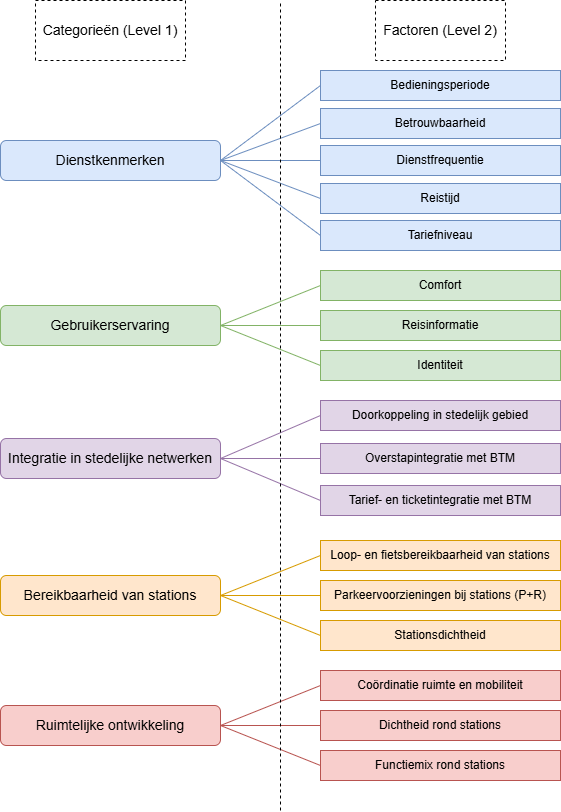

The diagram above was exported from draw.io. Its source (the exported page's mxGraphModel, read from the mxfile embedded in the PNG):
<mxGraphModel dx="1768" dy="1014" grid="1" gridSize="10" guides="1" tooltips="1" connect="1" arrows="1" fold="1" page="1" pageScale="1" pageWidth="827" pageHeight="1169" math="0" shadow="0">
  <root>
    <mxCell id="0" />
    <mxCell id="1" parent="0" />
    <mxCell id="f98UrC1gj9nChEkdADNG-1" parent="1" style="rounded=0;whiteSpace=wrap;html=1;fillColor=#dae8fc;strokeColor=#6c8ebf;" value="Bedieningsperiode" vertex="1">
      <mxGeometry height="30" width="240" x="480" y="140" as="geometry" />
    </mxCell>
    <mxCell id="f98UrC1gj9nChEkdADNG-29" edge="1" parent="1" source="f98UrC1gj9nChEkdADNG-2" style="rounded=0;orthogonalLoop=1;jettySize=auto;html=1;entryX=0;entryY=0.5;entryDx=0;entryDy=0;exitX=1;exitY=0.5;exitDx=0;exitDy=0;endArrow=none;endFill=0;fillColor=#dae8fc;strokeColor=#6c8ebf;" target="f98UrC1gj9nChEkdADNG-1">
      <mxGeometry relative="1" as="geometry" />
    </mxCell>
    <mxCell id="f98UrC1gj9nChEkdADNG-30" edge="1" parent="1" source="f98UrC1gj9nChEkdADNG-2" style="rounded=0;orthogonalLoop=1;jettySize=auto;html=1;entryX=0;entryY=0.5;entryDx=0;entryDy=0;exitX=1;exitY=0.5;exitDx=0;exitDy=0;endArrow=none;endFill=0;fillColor=#dae8fc;strokeColor=#6c8ebf;" target="f98UrC1gj9nChEkdADNG-3">
      <mxGeometry relative="1" as="geometry" />
    </mxCell>
    <mxCell id="f98UrC1gj9nChEkdADNG-31" edge="1" parent="1" source="f98UrC1gj9nChEkdADNG-2" style="rounded=0;orthogonalLoop=1;jettySize=auto;html=1;entryX=0;entryY=0.5;entryDx=0;entryDy=0;exitX=1;exitY=0.5;exitDx=0;exitDy=0;endArrow=none;endFill=0;fillColor=#dae8fc;strokeColor=#6c8ebf;" target="f98UrC1gj9nChEkdADNG-4">
      <mxGeometry relative="1" as="geometry" />
    </mxCell>
    <mxCell id="f98UrC1gj9nChEkdADNG-32" edge="1" parent="1" source="f98UrC1gj9nChEkdADNG-2" style="rounded=0;orthogonalLoop=1;jettySize=auto;html=1;entryX=0;entryY=0.5;entryDx=0;entryDy=0;exitX=1;exitY=0.5;exitDx=0;exitDy=0;endArrow=none;endFill=0;fillColor=#dae8fc;strokeColor=#6c8ebf;" target="f98UrC1gj9nChEkdADNG-5">
      <mxGeometry relative="1" as="geometry" />
    </mxCell>
    <mxCell id="nHI8ozMoKfZFlgIO6DzP-2" edge="1" parent="1" source="f98UrC1gj9nChEkdADNG-2" style="rounded=0;orthogonalLoop=1;jettySize=auto;html=1;entryX=0;entryY=0.5;entryDx=0;entryDy=0;exitX=1;exitY=0.5;exitDx=0;exitDy=0;endArrow=none;endFill=0;fillColor=#dae8fc;strokeColor=#6c8ebf;" target="nHI8ozMoKfZFlgIO6DzP-1">
      <mxGeometry relative="1" as="geometry" />
    </mxCell>
    <mxCell id="f98UrC1gj9nChEkdADNG-2" parent="1" style="rounded=1;whiteSpace=wrap;html=1;fillColor=#dae8fc;strokeColor=#6c8ebf;" value="&lt;font style=&quot;font-size: 14px;&quot;&gt;Dienstkenmerken&lt;/font&gt;" vertex="1">
      <mxGeometry height="40" width="220" x="160" y="210" as="geometry" />
    </mxCell>
    <mxCell id="f98UrC1gj9nChEkdADNG-3" parent="1" style="rounded=0;whiteSpace=wrap;html=1;fillColor=#dae8fc;strokeColor=#6c8ebf;" value="Betrouwbaarheid" vertex="1">
      <mxGeometry height="30" width="240" x="480" y="178" as="geometry" />
    </mxCell>
    <mxCell id="f98UrC1gj9nChEkdADNG-4" parent="1" style="rounded=0;whiteSpace=wrap;html=1;fillColor=#dae8fc;strokeColor=#6c8ebf;" value="Dienstfrequentie" vertex="1">
      <mxGeometry height="30" width="240" x="480" y="215" as="geometry" />
    </mxCell>
    <mxCell id="f98UrC1gj9nChEkdADNG-5" parent="1" style="rounded=0;whiteSpace=wrap;html=1;fillColor=#dae8fc;strokeColor=#6c8ebf;" value="Reistijd" vertex="1">
      <mxGeometry height="30" width="240" x="480" y="253" as="geometry" />
    </mxCell>
    <mxCell id="f98UrC1gj9nChEkdADNG-6" parent="1" style="rounded=0;whiteSpace=wrap;html=1;fillColor=#e1d5e7;strokeColor=#9673a6;" value="Doorkoppeling in stedelijk gebied" vertex="1">
      <mxGeometry height="30" width="240" x="480" y="470" as="geometry" />
    </mxCell>
    <mxCell id="f98UrC1gj9nChEkdADNG-33" edge="1" parent="1" source="f98UrC1gj9nChEkdADNG-7" style="rounded=0;orthogonalLoop=1;jettySize=auto;html=1;entryX=0;entryY=0.5;entryDx=0;entryDy=0;endArrow=none;endFill=0;exitX=1;exitY=0.5;exitDx=0;exitDy=0;fillColor=#e1d5e7;strokeColor=#9673a6;" target="f98UrC1gj9nChEkdADNG-6">
      <mxGeometry relative="1" as="geometry" />
    </mxCell>
    <mxCell id="f98UrC1gj9nChEkdADNG-34" edge="1" parent="1" source="f98UrC1gj9nChEkdADNG-7" style="rounded=0;orthogonalLoop=1;jettySize=auto;html=1;entryX=0;entryY=0.5;entryDx=0;entryDy=0;endArrow=none;endFill=0;exitX=1;exitY=0.5;exitDx=0;exitDy=0;fillColor=#e1d5e7;strokeColor=#9673a6;" target="f98UrC1gj9nChEkdADNG-8">
      <mxGeometry relative="1" as="geometry" />
    </mxCell>
    <mxCell id="f98UrC1gj9nChEkdADNG-36" edge="1" parent="1" source="f98UrC1gj9nChEkdADNG-7" style="rounded=0;orthogonalLoop=1;jettySize=auto;html=1;entryX=0;entryY=0.5;entryDx=0;entryDy=0;endArrow=none;endFill=0;exitX=1;exitY=0.5;exitDx=0;exitDy=0;fillColor=#e1d5e7;strokeColor=#9673a6;" target="f98UrC1gj9nChEkdADNG-10">
      <mxGeometry relative="1" as="geometry" />
    </mxCell>
    <mxCell id="f98UrC1gj9nChEkdADNG-7" parent="1" style="rounded=1;whiteSpace=wrap;html=1;fillColor=#e1d5e7;strokeColor=#9673a6;" value="&lt;font style=&quot;font-size: 14px;&quot;&gt;Integratie in stedelijke netwerken&lt;/font&gt;" vertex="1">
      <mxGeometry height="40" width="220" x="160" y="508" as="geometry" />
    </mxCell>
    <mxCell id="f98UrC1gj9nChEkdADNG-8" parent="1" style="rounded=0;whiteSpace=wrap;html=1;fillColor=#e1d5e7;strokeColor=#9673a6;" value="Overstapintegratie met BTM" vertex="1">
      <mxGeometry height="30" width="240" x="480" y="513" as="geometry" />
    </mxCell>
    <mxCell id="f98UrC1gj9nChEkdADNG-10" parent="1" style="rounded=0;whiteSpace=wrap;html=1;fillColor=#e1d5e7;strokeColor=#9673a6;" value="Tarief- en ticketintegratie met BTM" vertex="1">
      <mxGeometry height="30" width="240" x="480" y="555" as="geometry" />
    </mxCell>
    <mxCell id="f98UrC1gj9nChEkdADNG-11" parent="1" style="rounded=0;whiteSpace=wrap;html=1;fillColor=#d5e8d4;strokeColor=#82b366;" value="Comfort" vertex="1">
      <mxGeometry height="30" width="240" x="480" y="340" as="geometry" />
    </mxCell>
    <mxCell id="f98UrC1gj9nChEkdADNG-37" edge="1" parent="1" source="f98UrC1gj9nChEkdADNG-12" style="rounded=0;orthogonalLoop=1;jettySize=auto;html=1;entryX=0;entryY=0.5;entryDx=0;entryDy=0;endArrow=none;endFill=0;exitX=1;exitY=0.5;exitDx=0;exitDy=0;fillColor=#d5e8d4;strokeColor=#82b366;" target="f98UrC1gj9nChEkdADNG-11">
      <mxGeometry relative="1" as="geometry" />
    </mxCell>
    <mxCell id="f98UrC1gj9nChEkdADNG-38" edge="1" parent="1" source="f98UrC1gj9nChEkdADNG-12" style="rounded=0;orthogonalLoop=1;jettySize=auto;html=1;entryX=0;entryY=0.5;entryDx=0;entryDy=0;endArrow=none;endFill=0;fillColor=#d5e8d4;strokeColor=#82b366;" target="f98UrC1gj9nChEkdADNG-13">
      <mxGeometry relative="1" as="geometry" />
    </mxCell>
    <mxCell id="f98UrC1gj9nChEkdADNG-39" edge="1" parent="1" source="f98UrC1gj9nChEkdADNG-12" style="rounded=0;orthogonalLoop=1;jettySize=auto;html=1;entryX=0;entryY=0.5;entryDx=0;entryDy=0;endArrow=none;endFill=0;exitX=1;exitY=0.5;exitDx=0;exitDy=0;fillColor=#d5e8d4;strokeColor=#82b366;" target="f98UrC1gj9nChEkdADNG-14">
      <mxGeometry relative="1" as="geometry" />
    </mxCell>
    <mxCell id="f98UrC1gj9nChEkdADNG-12" parent="1" style="rounded=1;whiteSpace=wrap;html=1;fillColor=#d5e8d4;strokeColor=#82b366;" value="&lt;font style=&quot;font-size: 14px;&quot;&gt;Gebruikerservaring&lt;/font&gt;" vertex="1">
      <mxGeometry height="40" width="220" x="160" y="375" as="geometry" />
    </mxCell>
    <mxCell id="f98UrC1gj9nChEkdADNG-13" parent="1" style="rounded=0;whiteSpace=wrap;html=1;fillColor=#d5e8d4;strokeColor=#82b366;" value="Reisinformatie" vertex="1">
      <mxGeometry height="30" width="240" x="480" y="380" as="geometry" />
    </mxCell>
    <mxCell id="f98UrC1gj9nChEkdADNG-14" parent="1" style="rounded=0;whiteSpace=wrap;html=1;fillColor=#d5e8d4;strokeColor=#82b366;" value="Identiteit" vertex="1">
      <mxGeometry height="30" width="240" x="480" y="420" as="geometry" />
    </mxCell>
    <mxCell id="f98UrC1gj9nChEkdADNG-16" parent="1" style="rounded=0;whiteSpace=wrap;html=1;fillColor=#ffe6cc;strokeColor=#d79b00;" value="Loop- en fietsbereikbaarheid van stations" vertex="1">
      <mxGeometry height="30" width="240" x="480" y="610" as="geometry" />
    </mxCell>
    <mxCell id="f98UrC1gj9nChEkdADNG-40" edge="1" parent="1" source="f98UrC1gj9nChEkdADNG-17" style="rounded=0;orthogonalLoop=1;jettySize=auto;html=1;entryX=0;entryY=0.5;entryDx=0;entryDy=0;endArrow=none;endFill=0;exitX=1;exitY=0.5;exitDx=0;exitDy=0;fillColor=#ffe6cc;strokeColor=#d79b00;" target="f98UrC1gj9nChEkdADNG-16">
      <mxGeometry relative="1" as="geometry" />
    </mxCell>
    <mxCell id="f98UrC1gj9nChEkdADNG-41" edge="1" parent="1" source="f98UrC1gj9nChEkdADNG-17" style="rounded=0;orthogonalLoop=1;jettySize=auto;html=1;entryX=0;entryY=0.5;entryDx=0;entryDy=0;endArrow=none;endFill=0;fillColor=#ffe6cc;strokeColor=#d79b00;" target="f98UrC1gj9nChEkdADNG-18">
      <mxGeometry relative="1" as="geometry" />
    </mxCell>
    <mxCell id="f98UrC1gj9nChEkdADNG-42" edge="1" parent="1" source="f98UrC1gj9nChEkdADNG-17" style="rounded=0;orthogonalLoop=1;jettySize=auto;html=1;entryX=0;entryY=0.5;entryDx=0;entryDy=0;endArrow=none;endFill=0;exitX=1;exitY=0.5;exitDx=0;exitDy=0;fillColor=#ffe6cc;strokeColor=#d79b00;" target="f98UrC1gj9nChEkdADNG-19">
      <mxGeometry relative="1" as="geometry" />
    </mxCell>
    <mxCell id="f98UrC1gj9nChEkdADNG-17" parent="1" style="rounded=1;whiteSpace=wrap;html=1;fillColor=#ffe6cc;strokeColor=#d79b00;" value="&lt;font style=&quot;font-size: 14px;&quot;&gt;Bereikbaarheid van stations&lt;/font&gt;" vertex="1">
      <mxGeometry height="40" width="220" x="160" y="645" as="geometry" />
    </mxCell>
    <mxCell id="f98UrC1gj9nChEkdADNG-18" parent="1" style="rounded=0;whiteSpace=wrap;html=1;fillColor=#ffe6cc;strokeColor=#d79b00;" value="Parkeervoorzieningen bij stations (P+R)" vertex="1">
      <mxGeometry height="30" width="240" x="480" y="650" as="geometry" />
    </mxCell>
    <mxCell id="f98UrC1gj9nChEkdADNG-19" parent="1" style="rounded=0;whiteSpace=wrap;html=1;fillColor=#ffe6cc;strokeColor=#d79b00;" value="Stationsdichtheid" vertex="1">
      <mxGeometry height="30" width="240" x="480" y="690" as="geometry" />
    </mxCell>
    <mxCell id="f98UrC1gj9nChEkdADNG-20" parent="1" style="rounded=0;whiteSpace=wrap;html=1;fillColor=#f8cecc;strokeColor=#b85450;" value="Coördinatie ruimte en mobiliteit" vertex="1">
      <mxGeometry height="30" width="240" x="480" y="740" as="geometry" />
    </mxCell>
    <mxCell id="f98UrC1gj9nChEkdADNG-43" edge="1" parent="1" source="f98UrC1gj9nChEkdADNG-21" style="rounded=0;orthogonalLoop=1;jettySize=auto;html=1;entryX=0;entryY=0.5;entryDx=0;entryDy=0;endArrow=none;endFill=0;exitX=1;exitY=0.5;exitDx=0;exitDy=0;fillColor=#f8cecc;strokeColor=#b85450;" target="f98UrC1gj9nChEkdADNG-20">
      <mxGeometry relative="1" as="geometry" />
    </mxCell>
    <mxCell id="f98UrC1gj9nChEkdADNG-44" edge="1" parent="1" source="f98UrC1gj9nChEkdADNG-21" style="rounded=0;orthogonalLoop=1;jettySize=auto;html=1;entryX=0;entryY=0.5;entryDx=0;entryDy=0;endArrow=none;endFill=0;fillColor=#f8cecc;strokeColor=#b85450;" target="f98UrC1gj9nChEkdADNG-22">
      <mxGeometry relative="1" as="geometry" />
    </mxCell>
    <mxCell id="f98UrC1gj9nChEkdADNG-45" edge="1" parent="1" source="f98UrC1gj9nChEkdADNG-21" style="rounded=0;orthogonalLoop=1;jettySize=auto;html=1;entryX=0;entryY=0.5;entryDx=0;entryDy=0;endArrow=none;endFill=0;exitX=1;exitY=0.5;exitDx=0;exitDy=0;fillColor=#f8cecc;strokeColor=#b85450;" target="f98UrC1gj9nChEkdADNG-23">
      <mxGeometry relative="1" as="geometry" />
    </mxCell>
    <mxCell id="f98UrC1gj9nChEkdADNG-21" parent="1" style="rounded=1;whiteSpace=wrap;html=1;fillColor=#f8cecc;strokeColor=#b85450;" value="&lt;font style=&quot;font-size: 14px;&quot;&gt;Ruimtelijke ontwikkeling&lt;/font&gt;" vertex="1">
      <mxGeometry height="40" width="220" x="160" y="775" as="geometry" />
    </mxCell>
    <mxCell id="f98UrC1gj9nChEkdADNG-22" parent="1" style="rounded=0;whiteSpace=wrap;html=1;fillColor=#f8cecc;strokeColor=#b85450;" value="Dichtheid rond stations" vertex="1">
      <mxGeometry height="30" width="240" x="480" y="780" as="geometry" />
    </mxCell>
    <mxCell id="f98UrC1gj9nChEkdADNG-23" parent="1" style="rounded=0;whiteSpace=wrap;html=1;fillColor=#f8cecc;strokeColor=#b85450;" value="Functiemix rond stations" vertex="1">
      <mxGeometry height="30" width="240" x="480" y="820" as="geometry" />
    </mxCell>
    <mxCell id="f98UrC1gj9nChEkdADNG-51" parent="1" style="rounded=0;whiteSpace=wrap;html=1;dashed=1;" value="&lt;font style=&quot;font-size: 14px;&quot;&gt;Categorieën (Level 1)&lt;/font&gt;" vertex="1">
      <mxGeometry height="60" width="150" x="195" y="70" as="geometry" />
    </mxCell>
    <mxCell id="f98UrC1gj9nChEkdADNG-52" parent="1" style="rounded=0;whiteSpace=wrap;html=1;dashed=1;" value="&lt;span style=&quot;font-size: 14px;&quot;&gt;Factoren (Level 2)&lt;/span&gt;" vertex="1">
      <mxGeometry height="60" width="130" x="535" y="70" as="geometry" />
    </mxCell>
    <mxCell id="f98UrC1gj9nChEkdADNG-53" edge="1" parent="1" style="endArrow=none;dashed=1;html=1;rounded=0;" value="">
      <mxGeometry height="50" relative="1" width="50" as="geometry">
        <mxPoint x="440" y="880" as="sourcePoint" />
        <mxPoint x="440" y="70" as="targetPoint" />
      </mxGeometry>
    </mxCell>
    <mxCell id="nHI8ozMoKfZFlgIO6DzP-1" parent="1" style="rounded=0;whiteSpace=wrap;html=1;fillColor=#dae8fc;strokeColor=#6c8ebf;" value="Tariefniveau" vertex="1">
      <mxGeometry height="30" width="240" x="480" y="290" as="geometry" />
    </mxCell>
  </root>
</mxGraphModel>